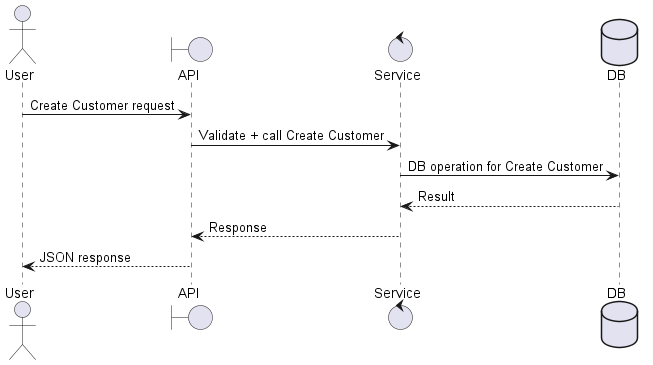

The diagram above was rendered by PlantUML. Its source (embedded in the PNG):
@startuml
actor User as A
boundary API as B
control Service as S
database DB as D

A -> B: Create Customer request
B -> S: Validate + call Create Customer
S -> D: DB operation for Create Customer
D --> S: Result
S --> B: Response
B --> A: JSON response
@enduml